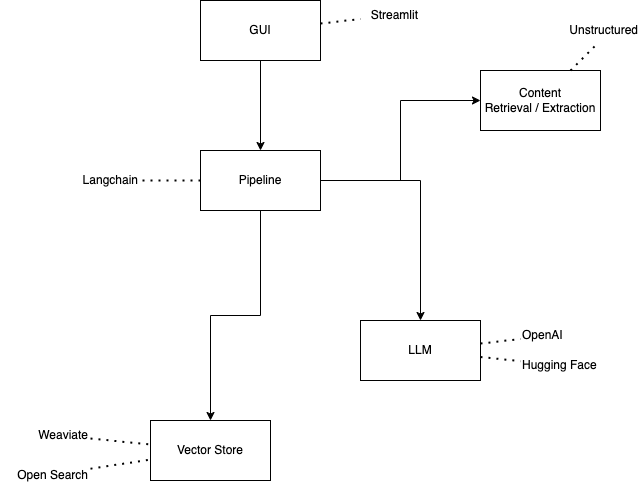

The diagram above was exported from draw.io. Its source (the exported page's mxGraphModel, read from the mxfile embedded in the PNG):
<mxGraphModel dx="1194" dy="824" grid="1" gridSize="10" guides="1" tooltips="1" connect="1" arrows="1" fold="1" page="1" pageScale="1" pageWidth="1169" pageHeight="827" background="#FFFFFF" math="0" shadow="0">
  <root>
    <mxCell id="0" />
    <mxCell id="1" parent="0" />
    <mxCell id="AUSCmfXR13xShC2xt2gB-1" value="LLM" style="rounded=0;whiteSpace=wrap;html=1;" vertex="1" parent="1">
      <mxGeometry x="470" y="390" width="120" height="60" as="geometry" />
    </mxCell>
    <mxCell id="AUSCmfXR13xShC2xt2gB-2" value="OpenAI" style="text;html=1;strokeColor=none;fillColor=none;align=left;verticalAlign=middle;whiteSpace=wrap;rounded=0;" vertex="1" parent="1">
      <mxGeometry x="630" y="390" width="60" height="30" as="geometry" />
    </mxCell>
    <mxCell id="AUSCmfXR13xShC2xt2gB-3" value="Hugging Face" style="text;html=1;strokeColor=none;fillColor=none;align=left;verticalAlign=middle;whiteSpace=wrap;rounded=0;" vertex="1" parent="1">
      <mxGeometry x="630" y="420" width="80" height="30" as="geometry" />
    </mxCell>
    <mxCell id="AUSCmfXR13xShC2xt2gB-4" value="" style="endArrow=none;dashed=1;html=1;dashPattern=1 3;strokeWidth=2;rounded=0;" edge="1" parent="1" source="AUSCmfXR13xShC2xt2gB-1" target="AUSCmfXR13xShC2xt2gB-2">
      <mxGeometry width="50" height="50" relative="1" as="geometry">
        <mxPoint x="510" y="450" as="sourcePoint" />
        <mxPoint x="560" y="400" as="targetPoint" />
      </mxGeometry>
    </mxCell>
    <mxCell id="AUSCmfXR13xShC2xt2gB-5" value="" style="endArrow=none;dashed=1;html=1;dashPattern=1 3;strokeWidth=2;rounded=0;" edge="1" parent="1" source="AUSCmfXR13xShC2xt2gB-1" target="AUSCmfXR13xShC2xt2gB-3">
      <mxGeometry width="50" height="50" relative="1" as="geometry">
        <mxPoint x="510" y="450" as="sourcePoint" />
        <mxPoint x="560" y="400" as="targetPoint" />
      </mxGeometry>
    </mxCell>
    <mxCell id="AUSCmfXR13xShC2xt2gB-6" value="Vector Store" style="rounded=0;whiteSpace=wrap;html=1;" vertex="1" parent="1">
      <mxGeometry x="260" y="490" width="120" height="60" as="geometry" />
    </mxCell>
    <mxCell id="AUSCmfXR13xShC2xt2gB-7" value="Weaviate" style="text;html=1;strokeColor=none;fillColor=none;align=right;verticalAlign=middle;whiteSpace=wrap;rounded=0;" vertex="1" parent="1">
      <mxGeometry x="140" y="490" width="60" height="30" as="geometry" />
    </mxCell>
    <mxCell id="AUSCmfXR13xShC2xt2gB-8" value="Open Search" style="text;html=1;strokeColor=none;fillColor=none;align=right;verticalAlign=middle;whiteSpace=wrap;rounded=0;" vertex="1" parent="1">
      <mxGeometry x="110" y="530" width="90" height="30" as="geometry" />
    </mxCell>
    <mxCell id="AUSCmfXR13xShC2xt2gB-9" value="" style="endArrow=none;dashed=1;html=1;dashPattern=1 3;strokeWidth=2;rounded=0;" edge="1" parent="1" source="AUSCmfXR13xShC2xt2gB-7" target="AUSCmfXR13xShC2xt2gB-6">
      <mxGeometry width="50" height="50" relative="1" as="geometry">
        <mxPoint x="390" y="450" as="sourcePoint" />
        <mxPoint x="440" y="400" as="targetPoint" />
      </mxGeometry>
    </mxCell>
    <mxCell id="AUSCmfXR13xShC2xt2gB-10" value="" style="endArrow=none;dashed=1;html=1;dashPattern=1 3;strokeWidth=2;rounded=0;" edge="1" parent="1" source="AUSCmfXR13xShC2xt2gB-8" target="AUSCmfXR13xShC2xt2gB-6">
      <mxGeometry width="50" height="50" relative="1" as="geometry">
        <mxPoint x="390" y="450" as="sourcePoint" />
        <mxPoint x="440" y="400" as="targetPoint" />
      </mxGeometry>
    </mxCell>
    <mxCell id="AUSCmfXR13xShC2xt2gB-18" style="edgeStyle=orthogonalEdgeStyle;rounded=0;orthogonalLoop=1;jettySize=auto;html=1;" edge="1" parent="1" source="AUSCmfXR13xShC2xt2gB-11" target="AUSCmfXR13xShC2xt2gB-1">
      <mxGeometry relative="1" as="geometry" />
    </mxCell>
    <mxCell id="AUSCmfXR13xShC2xt2gB-19" style="edgeStyle=orthogonalEdgeStyle;rounded=0;orthogonalLoop=1;jettySize=auto;html=1;" edge="1" parent="1" source="AUSCmfXR13xShC2xt2gB-11" target="AUSCmfXR13xShC2xt2gB-6">
      <mxGeometry relative="1" as="geometry" />
    </mxCell>
    <mxCell id="AUSCmfXR13xShC2xt2gB-21" style="edgeStyle=orthogonalEdgeStyle;rounded=0;orthogonalLoop=1;jettySize=auto;html=1;entryX=0;entryY=0.5;entryDx=0;entryDy=0;" edge="1" parent="1" source="AUSCmfXR13xShC2xt2gB-11" target="AUSCmfXR13xShC2xt2gB-20">
      <mxGeometry relative="1" as="geometry" />
    </mxCell>
    <mxCell id="AUSCmfXR13xShC2xt2gB-11" value="Pipeline" style="rounded=0;whiteSpace=wrap;html=1;" vertex="1" parent="1">
      <mxGeometry x="310" y="220" width="120" height="60" as="geometry" />
    </mxCell>
    <mxCell id="AUSCmfXR13xShC2xt2gB-12" value="Langchain" style="text;html=1;strokeColor=none;fillColor=none;align=right;verticalAlign=middle;whiteSpace=wrap;rounded=0;" vertex="1" parent="1">
      <mxGeometry x="190" y="235" width="60" height="30" as="geometry" />
    </mxCell>
    <mxCell id="AUSCmfXR13xShC2xt2gB-13" value="" style="endArrow=none;dashed=1;html=1;dashPattern=1 3;strokeWidth=2;rounded=0;" edge="1" parent="1" source="AUSCmfXR13xShC2xt2gB-11" target="AUSCmfXR13xShC2xt2gB-12">
      <mxGeometry width="50" height="50" relative="1" as="geometry">
        <mxPoint x="390" y="450" as="sourcePoint" />
        <mxPoint x="440" y="400" as="targetPoint" />
      </mxGeometry>
    </mxCell>
    <mxCell id="AUSCmfXR13xShC2xt2gB-17" value="" style="edgeStyle=orthogonalEdgeStyle;rounded=0;orthogonalLoop=1;jettySize=auto;html=1;" edge="1" parent="1" source="AUSCmfXR13xShC2xt2gB-14" target="AUSCmfXR13xShC2xt2gB-11">
      <mxGeometry relative="1" as="geometry" />
    </mxCell>
    <mxCell id="AUSCmfXR13xShC2xt2gB-14" value="GUI" style="rounded=0;whiteSpace=wrap;html=1;" vertex="1" parent="1">
      <mxGeometry x="310" y="70" width="120" height="60" as="geometry" />
    </mxCell>
    <mxCell id="AUSCmfXR13xShC2xt2gB-15" value="Streamlit" style="text;html=1;strokeColor=none;fillColor=none;align=right;verticalAlign=middle;whiteSpace=wrap;rounded=0;" vertex="1" parent="1">
      <mxGeometry x="470" y="70" width="60" height="30" as="geometry" />
    </mxCell>
    <mxCell id="AUSCmfXR13xShC2xt2gB-16" value="" style="endArrow=none;dashed=1;html=1;dashPattern=1 3;strokeWidth=2;rounded=0;" edge="1" parent="1" source="AUSCmfXR13xShC2xt2gB-14" target="AUSCmfXR13xShC2xt2gB-15">
      <mxGeometry width="50" height="50" relative="1" as="geometry">
        <mxPoint x="390" y="450" as="sourcePoint" />
        <mxPoint x="440" y="400" as="targetPoint" />
      </mxGeometry>
    </mxCell>
    <mxCell id="AUSCmfXR13xShC2xt2gB-20" value="Content&lt;br&gt;Retrieval / Extraction" style="rounded=0;whiteSpace=wrap;html=1;" vertex="1" parent="1">
      <mxGeometry x="590" y="140" width="120" height="60" as="geometry" />
    </mxCell>
    <mxCell id="AUSCmfXR13xShC2xt2gB-22" value="Unstructured" style="text;html=1;strokeColor=none;fillColor=none;align=right;verticalAlign=middle;whiteSpace=wrap;rounded=0;" vertex="1" parent="1">
      <mxGeometry x="690" y="85" width="60" height="30" as="geometry" />
    </mxCell>
    <mxCell id="AUSCmfXR13xShC2xt2gB-23" value="" style="endArrow=none;dashed=1;html=1;dashPattern=1 3;strokeWidth=2;rounded=0;" edge="1" parent="1" source="AUSCmfXR13xShC2xt2gB-20" target="AUSCmfXR13xShC2xt2gB-22">
      <mxGeometry width="50" height="50" relative="1" as="geometry">
        <mxPoint x="390" y="450" as="sourcePoint" />
        <mxPoint x="440" y="400" as="targetPoint" />
      </mxGeometry>
    </mxCell>
  </root>
</mxGraphModel>